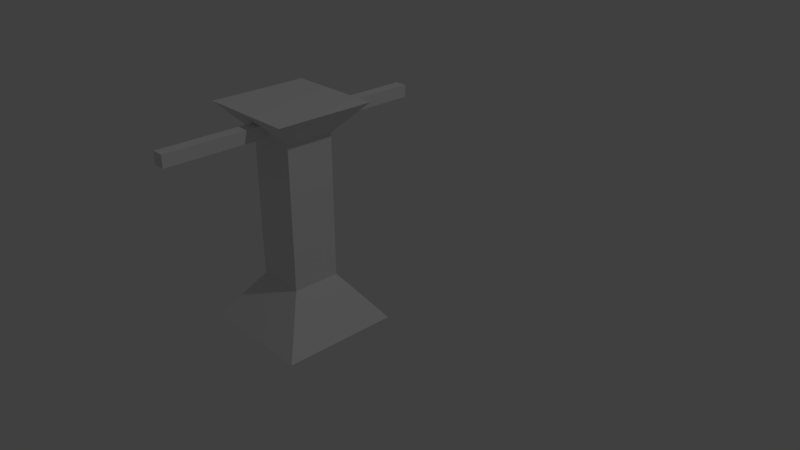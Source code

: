 # Source: trap_flame.blend  (saved by Blender 2.78.0; exported with 4.5.12 LTS)
import bpy
from mathutils import Matrix  # noqa: F401  (used for matrix-valued properties, if any)

bpy.ops.wm.read_factory_settings(use_empty=True)
scene = bpy.context.scene
scene.name = 'Scene'

# ---- collections
col_collection_1 = bpy.data.collections.new('Collection 1'); scene.collection.children.link(col_collection_1)

# ---- world
world_world = bpy.data.worlds.new('World'); scene.world = world_world
world_world.color = (0.05088, 0.05088, 0.05088)
world_world.use_sun_shadow = False
world_world.sun_shadow_jitter_overblur = 0.0
world_world.cycles.sampling_method = 'MANUAL'

# ---- cameras
cam_camera = bpy.data.cameras.new('Camera')
cam_camera.clip_end = 100.0
cam_camera.lens = 35.0
cam_camera.sensor_width = 32.0
cam_camera.sensor_height = 18.0
cam_camera.ortho_scale = 7.314
cam_camera.dof.focus_distance = 0.0
cam_camera.dof.aperture_fstop = 128.0

# ---- lights
light_lamp = bpy.data.lights.new('Lamp', 'POINT')
light_lamp.transmission_factor = 0.0
light_lamp.cutoff_distance = 30.0
light_lamp.energy = 100.0
light_lamp.shadow_buffer_clip_start = 1.001
light_lamp.shadow_soft_size = 0.1
light_lamp.shadow_maximum_resolution = 0.006
light_lamp.use_absolute_resolution = True

# ---- meshes
me_cube_001 = bpy.data.meshes.new('Cube.001')
me_cube_001.from_pydata([(-1.0, -1.0, -1.0), (-0.4111, -0.4111, 1.0), (-1.0, 1.0, -1.0), (-0.4111, 0.4111, 1.0), (1.0, -1.0, -1.0), (0.4111, -0.4111, 1.0), (1.0, 1.0, -1.0), (0.4111, 0.4111, 1.0)], [], [(0, 1, 3, 2), (2, 3, 7, 6), (6, 7, 5, 4), (4, 5, 1, 0), (2, 6, 4, 0), (7, 3, 1, 5)])
me_cube_001.use_remesh_preserve_volume = False
me_cube_001.use_remesh_preserve_attributes = False
me_cube_001.use_mirror_vertex_groups = False
me_cube_001.update()
me_cube_004 = bpy.data.meshes.new('Cube.004')
me_cube_004.from_pydata([(-1.0, -1.0, -1.0), (-1.0, -1.0, 1.0), (-1.0, 1.0, -1.0), (-1.0, 1.0, 1.0), (1.0, -1.0, -1.0), (1.0, -1.0, 1.0), (1.0, 1.0, -1.0), (1.0, 1.0, 1.0)], [], [(0, 1, 3, 2), (2, 3, 7, 6), (6, 7, 5, 4), (4, 5, 1, 0), (2, 6, 4, 0), (7, 3, 1, 5)])
me_cube_004.use_remesh_preserve_volume = False
me_cube_004.use_remesh_preserve_attributes = False
me_cube_004.use_mirror_vertex_groups = False
me_cube_004.update()
me_cube_002 = bpy.data.meshes.new('Cube.002')
me_cube_002.from_pydata([(-1.0, -1.0, -1.0), (-1.0, -1.0, 1.0), (-1.0, 1.0, -1.0), (-1.0, 1.0, 1.0), (1.0, -1.0, -1.0), (1.0, -1.0, 1.0), (1.0, 1.0, -1.0), (1.0, 1.0, 1.0)], [], [(0, 1, 3, 2), (2, 3, 7, 6), (6, 7, 5, 4), (4, 5, 1, 0), (2, 6, 4, 0), (7, 3, 1, 5)])
me_cube_002.use_remesh_preserve_volume = False
me_cube_002.use_remesh_preserve_attributes = False
me_cube_002.use_mirror_vertex_groups = False
me_cube_002.update()

# ---- objects
ob_cube = bpy.data.objects.new('Cube', me_cube_001)
ob_cube_004 = bpy.data.objects.new('Cube.004', me_cube_004)
ob_cube_003 = bpy.data.objects.new('Cube.003', me_cube_004)
ob_cube_002 = bpy.data.objects.new('Cube.002', me_cube_001)
ob_cube_001 = bpy.data.objects.new('Cube.001', me_cube_002)
ob_lamp = bpy.data.objects.new('Lamp', light_lamp)
ob_camera = bpy.data.objects.new('Camera', cam_camera)

# ---- transforms, parenting, visibility, modifiers, constraints
ob_cube.location = (0.0, 0.0, 0.1)
ob_cube.scale = (0.2457, 0.2457, 0.1)
ob_cube.lineart.crease_threshold = 0.0
ob_cube_004.parent = ob_cube
ob_cube_004.matrix_parent_inverse = Matrix(((4.07, 0.0, 0.0, -0.0), (0.0, 4.07, 0.0, -0.0), (0.0, 0.0, 10.0, -1.0), (0.0, 0.0, 0.0, 1.0)))
ob_cube_004.location = (0.0, 0.3, 0.8434)
ob_cube_004.scale = (0.025, 0.25, 0.025)
ob_cube_004.lineart.crease_threshold = 0.0
ob_cube_003.parent = ob_cube
ob_cube_003.matrix_parent_inverse = Matrix(((4.07, 0.0, 0.0, -0.0), (0.0, 4.07, 0.0, -0.0), (0.0, 0.0, 10.0, -1.0), (0.0, 0.0, 0.0, 1.0)))
ob_cube_003.location = (0.0, -0.3, 0.8434)
ob_cube_003.scale = (0.025, 0.25, 0.025)
ob_cube_003.lineart.crease_threshold = 0.0
ob_cube_002.parent = ob_cube
ob_cube_002.matrix_parent_inverse = Matrix(((4.07, 0.0, 0.0, -0.0), (0.0, 4.07, 0.0, -0.0), (0.0, 0.0, 10.0, -1.0), (0.0, 0.0, 0.0, 1.0)))
ob_cube_002.location = (0.0, 0.0, 0.85)
ob_cube_002.rotation_euler = (-0.0, 3.142, -0.0)
ob_cube_002.scale = (0.2038, 0.2038, 0.06793)
ob_cube_002.lineart.crease_threshold = 0.0
ob_cube_001.parent = ob_cube
ob_cube_001.matrix_parent_inverse = Matrix(((4.07, 0.0, 0.0, -0.0), (0.0, 4.07, 0.0, -0.0), (0.0, 0.0, 10.0, -1.0), (0.0, 0.0, 0.0, 1.0)))
ob_cube_001.location = (0.0, 0.0, 0.5)
ob_cube_001.scale = (0.1, 0.1, 0.3)
ob_cube_001.lineart.crease_threshold = 0.0
ob_lamp.location = (4.076, 1.005, 5.904)
ob_lamp.rotation_euler = (0.6503, 0.05522, 1.866)
ob_lamp.lock_rotations_4d = False
ob_lamp.empty_display_type = 'ARROWS'
ob_lamp.color = (0.0, 0.0, 0.0, 0.0)
ob_lamp.lineart.crease_threshold = 0.0
ob_camera.location = (2.491, -1.804, 1.934)
ob_camera.rotation_euler = (1.109, 0.0, 0.8149)
ob_camera.lock_rotations_4d = False
ob_camera.empty_display_type = 'ARROWS'
ob_camera.color = (0.0, 0.0, 0.0, 0.0)
ob_camera.display_type = 'WIRE'
ob_camera.lineart.crease_threshold = 0.0

# ---- collection membership
col_collection_1.objects.link(ob_cube)
col_collection_1.objects.link(ob_cube_004)
col_collection_1.objects.link(ob_cube_003)
col_collection_1.objects.link(ob_cube_002)
col_collection_1.objects.link(ob_cube_001)
col_collection_1.objects.link(ob_lamp)
col_collection_1.objects.link(ob_camera)

# ---- scene / render settings (as saved in the file)
scene.camera = ob_camera
scene.frame_start = 1; scene.frame_end = 250; scene.frame_set(1)
scene.render.engine = 'BLENDER_EEVEE_NEXT'
scene.render.resolution_percentage = 50
scene.render.dither_intensity = 0.0
scene.cycles.use_denoising = False
scene.cycles.samples = 128
scene.cycles.sampling_pattern = 'TABULATED_SOBOL'
scene.cycles.light_sampling_threshold = 0.0
scene.cycles.use_adaptive_sampling = False
scene.cycles.use_light_tree = False
scene.cycles.blur_glossy = 0.0
scene.cycles.sample_clamp_indirect = 0.0
scene.view_settings.view_transform = 'Standard'
bpy.context.view_layer.update()
